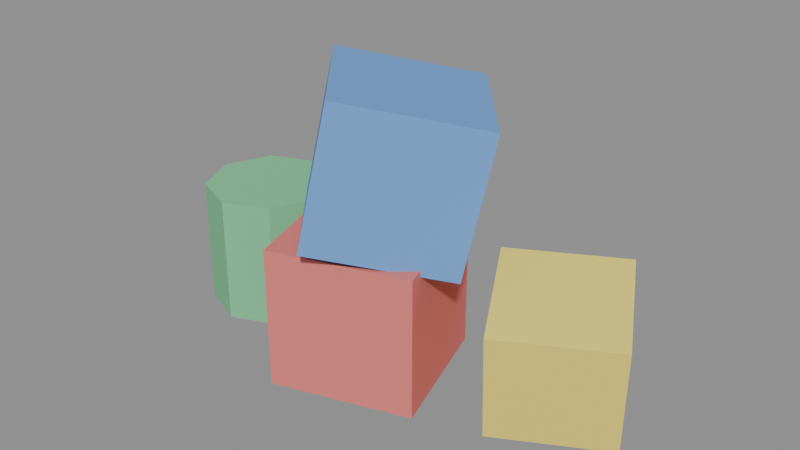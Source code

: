 # Source: KIDS_BLOCOS_v01.blend  (saved by Blender 4.2.66; exported with 4.5.12 LTS)
import bpy
from mathutils import Matrix  # noqa: F401  (used for matrix-valued properties, if any)

bpy.ops.wm.read_factory_settings(use_empty=True)
scene = bpy.context.scene
scene.name = 'Scene'

# ---- materials (node trees are filled in below, after node groups)
mat_polyroom_pbr = bpy.data.materials.new('Polyroom_PBR')

# ---- material node trees
mat_polyroom_pbr.use_nodes = True; mat_polyroom_pbr.node_tree.nodes.clear()
_N = mat_polyroom_pbr.node_tree.nodes; _L = mat_polyroom_pbr.node_tree.links
n0 = _N.new('ShaderNodeOutputMaterial'); n0.name = 'Material Output'; n0.location = (0, 0)
n1 = _N.new('ShaderNodeBsdfPrincipled'); n1.name = 'Principled BSDF'; n1.location = (0, 0)
n1.inputs[2].default_value = 0.8
n2 = _N.new('ShaderNodeVertexColor'); n2.name = 'Color Attribute'; n2.location = (0, 0)
n2.layer_name = 'Color'
_L.new(n2.outputs[0], n1.inputs[0])
_L.new(n1.outputs[0], n0.inputs[0])
n0.is_active_output = True

# ---- meshes
me_kids_blocos_v01 = bpy.data.meshes.new('KIDS_BLOCOS_v01')
me_kids_blocos_v01.from_pydata([(-0.04289, -0.08131, 0.00983), (-0.04289, -0.08131, 0.1398), (-0.08131, 0.04289, 0.00983), (-0.08131, 0.04289, 0.1398), (0.08131, -0.04289, 0.00983), (0.08131, -0.04289, 0.1398), (0.04289, 0.08131, 0.00983), (0.04289, 0.08131, 0.1398), (0.003274, -0.08907, 0.154), (0.02303, -0.07244, 0.2814), (-0.08047, 0.01036, 0.154), (-0.06072, 0.02699, 0.2814), (0.1007, -0.006994, 0.1282), (0.1205, 0.009644, 0.2556), (0.01697, 0.09244, 0.1282), (0.03673, 0.1091, 0.2556), (0.1323, -0.01408, 0.0), (0.1428, -0.03326, 0.1078), (0.08065, 0.08053, 0.02185), (0.09113, 0.06135, 0.1297), (0.2289, 0.03865, 0.0), (0.2393, 0.01947, 0.1078), (0.1772, 0.1333, 0.02185), (0.1877, 0.1141, 0.1297), (-0.15, 0.09, 0.00983), (-0.15, 0.09, 0.1298), (-0.1076, 0.07243, 0.00983), (-0.1076, 0.07243, 0.1298), (-0.09, 0.03, 0.00983), (-0.09, 0.03, 0.1298), (-0.1076, -0.01243, 0.00983), (-0.1076, -0.01243, 0.1298), (-0.15, -0.03, 0.00983), (-0.15, -0.03, 0.1298), (-0.1924, -0.01243, 0.00983), (-0.1924, -0.01243, 0.1298), (-0.21, 0.03, 0.00983), (-0.21, 0.03, 0.1298), (-0.1924, 0.07243, 0.00983), (-0.1924, 0.07243, 0.1298)], [], [(0, 1, 3, 2), (2, 3, 7, 6), (6, 7, 5, 4), (4, 5, 1, 0), (2, 6, 4, 0), (7, 3, 1, 5), (8, 9, 11, 10), (10, 11, 15, 14), (14, 15, 13, 12), (12, 13, 9, 8), (10, 14, 12, 8), (15, 11, 9, 13), (16, 17, 19, 18), (18, 19, 23, 22), (22, 23, 21, 20), (20, 21, 17, 16), (18, 22, 20, 16), (23, 19, 17, 21), (24, 25, 27, 26), (26, 27, 29, 28), (28, 29, 31, 30), (30, 31, 33, 32), (32, 33, 35, 34), (34, 35, 37, 36), (27, 25, 39, 37, 35, 33, 31, 29), (36, 37, 39, 38), (38, 39, 25, 24), (24, 26, 28, 30, 32, 34, 36, 38)])
_uv = me_kids_blocos_v01.uv_layers.new(name='UVMap')
_uv.uv.foreach_set('vector', [0.4195, 0.6272, 0.4195, 0.4344, 0.6097, 0.4328, 0.6097, 0.6256, 0.635, 0.4142, 0.635, 0.2214, 0.8252, 0.2197, 0.8252, 0.4126, 0.635, 0.6239, 0.635, 0.431, 0.8189, 0.4335, 0.8189, 0.6264, 0.635, 0.2012, 0.635, 0.00841, 0.8252, 0.01008, 0.8252, 0.2029, 0.00841, 0.00873, 0.2012, 0.00841, 0.2012, 0.2014, 0.00841, 0.2017, 0.218, 0.00841, 0.4108, 0.00873, 0.4108, 0.2017, 0.218, 0.2014, 0.2159, 0.4159, 0.2159, 0.2249, 0.4039, 0.2185, 0.4039, 0.4096, 0.00841, 0.625, 0.00841, 0.4328, 0.1971, 0.4366, 0.1971, 0.6288, 0.1991, 0.4108, 0.00841, 0.4136, 0.00841, 0.2213, 0.1991, 0.2185, 0.2139, 0.6288, 0.2139, 0.4366, 0.4026, 0.4328, 0.4026, 0.625, 0.4276, 0.2196, 0.6182, 0.2211, 0.6182, 0.4139, 0.4276, 0.4124, 0.4276, 0.009917, 0.6182, 0.00841, 0.6182, 0.2012, 0.4276, 0.2028, 0.5339, 0.8089, 0.3707, 0.8092, 0.3707, 0.6459, 0.5339, 0.6456, 0.3646, 0.8271, 0.5262, 0.8278, 0.5262, 0.9911, 0.3646, 0.9905, 0.5507, 0.8087, 0.5507, 0.6456, 0.7133, 0.6466, 0.7133, 0.8097, 0.7045, 0.9905, 0.543, 0.9911, 0.543, 0.8278, 0.7045, 0.8271, 0.3478, 0.8271, 0.3478, 0.9903, 0.1865, 0.9916, 0.1865, 0.8284, 0.00841, 0.9903, 0.00841, 0.8271, 0.1697, 0.8284, 0.1697, 0.9916, 0.842, 0.188, 0.842, 0.009948, 0.8995, 0.00841, 0.8995, 0.1865, 0.8995, 0.1865, 0.8995, 0.00841, 0.9661, 0.009023, 0.9661, 0.1871, 0.842, 0.3851, 0.842, 0.2071, 0.894, 0.2048, 0.894, 0.3828, 0.894, 0.3828, 0.894, 0.2048, 0.9619, 0.2051, 0.9619, 0.3831, 0.842, 0.7769, 0.842, 0.5989, 0.8939, 0.6011, 0.8939, 0.7791, 0.8939, 0.7791, 0.8939, 0.6011, 0.9619, 0.6009, 0.9619, 0.7789, 0.1246, 0.8103, 0.05654, 0.8103, 0.00841, 0.7621, 0.00841, 0.6939, 0.05654, 0.6457, 0.1246, 0.6456, 0.1727, 0.6938, 0.1727, 0.762, 0.842, 0.5799, 0.842, 0.4019, 0.894, 0.4041, 0.894, 0.5821, 0.894, 0.5821, 0.894, 0.4041, 0.9619, 0.4038, 0.9619, 0.5818, 0.3058, 0.8103, 0.2377, 0.8103, 0.1896, 0.762, 0.1896, 0.6938, 0.2377, 0.6456, 0.3058, 0.6457, 0.3539, 0.6939, 0.3539, 0.7621])
_ca = me_kids_blocos_v01.color_attributes.new('Color', 'FLOAT_COLOR', 'POINT')
_ca.data.foreach_set('color', [0.8, 0.2, 0.18, 1.0, 0.8, 0.2, 0.18, 1.0, 0.8, 0.2, 0.18, 1.0, 0.8, 0.2, 0.18, 1.0, 0.8, 0.2, 0.18, 1.0, 0.8, 0.2, 0.18, 1.0, 0.8, 0.2, 0.18, 1.0, 0.8, 0.2, 0.18, 1.0, 0.15, 0.35, 0.75, 1.0, 0.15, 0.35, 0.75, 1.0, 0.15, 0.35, 0.75, 1.0, 0.15, 0.35, 0.75, 1.0, 0.15, 0.35, 0.75, 1.0, 0.15, 0.35, 0.75, 1.0, 0.15, 0.35, 0.75, 1.0, 0.15, 0.35, 0.75, 1.0, 0.95, 0.78, 0.15, 1.0, 0.95, 0.78, 0.15, 1.0, 0.95, 0.78, 0.15, 1.0, 0.95, 0.78, 0.15, 1.0, 0.95, 0.78, 0.15, 1.0, 0.95, 0.78, 0.15, 1.0, 0.95, 0.78, 0.15, 1.0, 0.95, 0.78, 0.15, 1.0, 0.2, 0.6, 0.3, 1.0, 0.2, 0.6, 0.3, 1.0, 0.2, 0.6, 0.3, 1.0, 0.2, 0.6, 0.3, 1.0, 0.2, 0.6, 0.3, 1.0, 0.2, 0.6, 0.3, 1.0, 0.2, 0.6, 0.3, 1.0, 0.2, 0.6, 0.3, 1.0, 0.2, 0.6, 0.3, 1.0, 0.2, 0.6, 0.3, 1.0, 0.2, 0.6, 0.3, 1.0, 0.2, 0.6, 0.3, 1.0, 0.2, 0.6, 0.3, 1.0, 0.2, 0.6, 0.3, 1.0, 0.2, 0.6, 0.3, 1.0, 0.2, 0.6, 0.3, 1.0])
me_kids_blocos_v01.materials.append(mat_polyroom_pbr)
me_kids_blocos_v01.update()

# ---- objects
ob_kids_blocos_v01 = bpy.data.objects.new('KIDS_BLOCOS_v01', me_kids_blocos_v01)

# ---- transforms, parenting, visibility, modifiers, constraints
ob_kids_blocos_v01.location = (0.0, 0.0, 0.0)

# ---- collection membership
scene.collection.objects.link(ob_kids_blocos_v01)

# ---- scene / render settings (as saved in the file)
scene.frame_start = 1; scene.frame_end = 250; scene.frame_set(1)
scene.render.engine = 'BLENDER_EEVEE_NEXT'
bpy.context.view_layer.update()

# ---- added for rendering (the .blend has no active camera and no usable light): camera, sun + grey world if the file has none
cam_auto = bpy.data.cameras.new('AutoCamera')
cam_auto.lens = 50.0
cam_auto.sensor_width = 36.0
cam_auto.clip_end = 1000.0
ob_auto_camera = bpy.data.objects.new('AutoCamera', cam_auto)
scene.collection.objects.link(ob_auto_camera)
ob_auto_camera.location = (0.546626, -0.616248, 0.566286)
ob_auto_camera.rotation_euler = (1.09748, -7.21219e-08, 0.694738)
scene.camera = ob_auto_camera
light_auto_sun = bpy.data.lights.new('AutoSun', 'SUN')
light_auto_sun.energy = 3.0
light_auto_sun.angle = 0.0523599
ob_auto_sun = bpy.data.objects.new('AutoSun', light_auto_sun)
scene.collection.objects.link(ob_auto_sun)
ob_auto_sun.rotation_euler = (0.872665, 0.174533, 0.523599)
if scene.world is None:
    world_auto = bpy.data.worlds.new('AutoWorld')
    world_auto.color = (0.3, 0.3, 0.3)
    scene.world = world_auto
bpy.context.view_layer.update()
